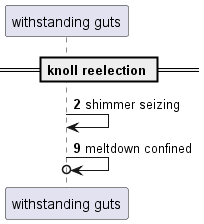

The diagram above was rendered by PlantUML. Its source (embedded in the PNG):
@startuml
participant "withstanding guts" as 0
== knoll reelection ==
autonumber 2 7
0 -> 0: shimmer seizing
0 ->o 0: meltdown confined
autonumber stop
@enduml